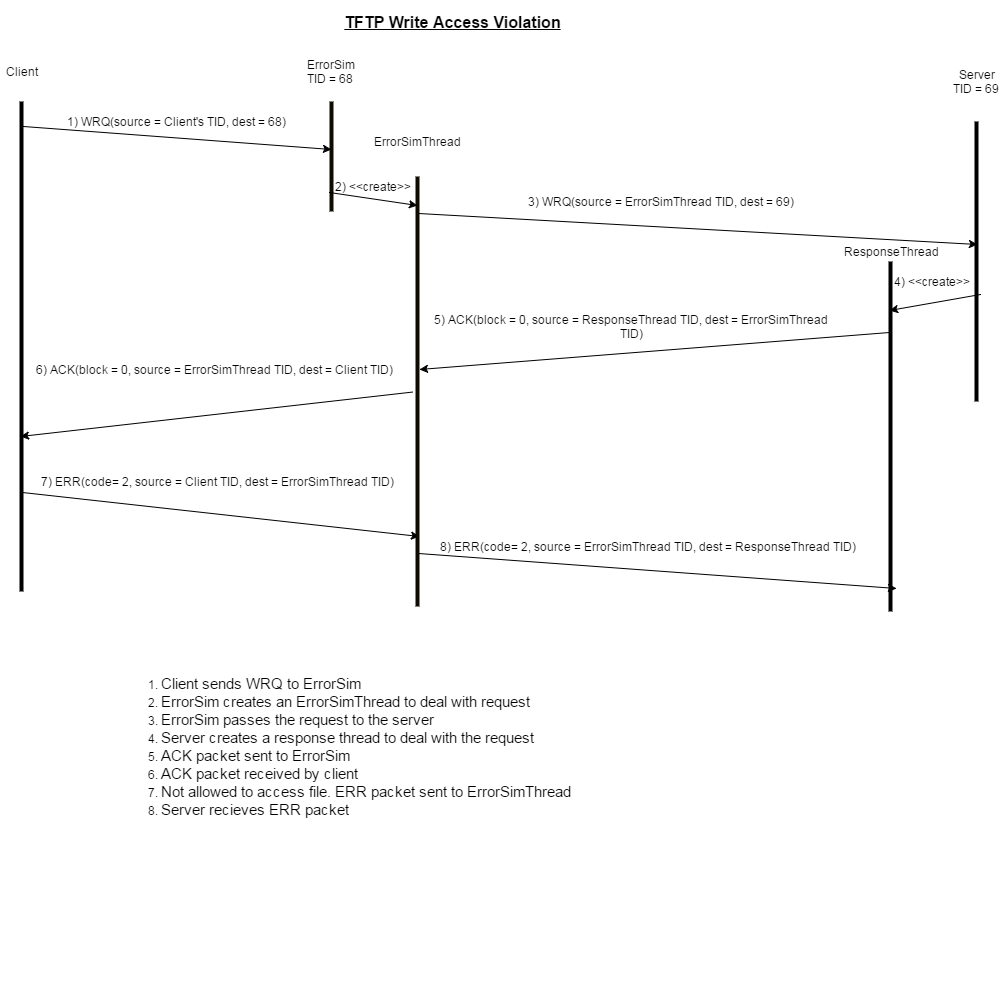

The diagram above was exported from draw.io. Its source (the exported page's mxGraphModel, read from the mxfile embedded in the PNG):
<mxGraphModel dx="1434" dy="760" grid="1" gridSize="10" guides="1" tooltips="1" connect="1" arrows="1" fold="1" page="1" pageScale="1" pageWidth="826" pageHeight="1169" background="#ffffff" math="0">
  <root>
    <mxCell id="0" />
    <mxCell id="1" parent="0" />
    <mxCell id="2" value="" style="line;direction=south;html=1;" parent="1" vertex="1">
      <mxGeometry x="80" y="100" width="10" height="490" as="geometry" />
    </mxCell>
    <mxCell id="3" value="" style="line;direction=south;html=1;plain-orange;fillColor=#0A0802;gradientColor=none;strokeColor=#0F0B00;" parent="1" vertex="1">
      <mxGeometry x="390" y="100" width="10" height="110" as="geometry" />
    </mxCell>
    <mxCell id="4" value="" style="line;direction=south;html=1;" parent="1" vertex="1">
      <mxGeometry x="1035" y="120" width="10" height="280" as="geometry" />
    </mxCell>
    <mxCell id="5" value="Client" style="text;html=1;strokeColor=none;fillColor=none;align=center;verticalAlign=middle;whiteSpace=wrap;overflow=hidden;" parent="1" vertex="1">
      <mxGeometry x="65" y="60" width="40" height="20" as="geometry" />
    </mxCell>
    <mxCell id="6" value="ErrorSim TID = 68&amp;nbsp;" style="text;html=1;strokeColor=none;fillColor=none;align=center;verticalAlign=middle;whiteSpace=wrap;overflow=hidden;" parent="1" vertex="1">
      <mxGeometry x="365" y="50" width="60" height="40" as="geometry" />
    </mxCell>
    <mxCell id="7" value="Server&lt;div&gt;TID = 69&amp;nbsp;&lt;/div&gt;" style="text;html=1;strokeColor=none;fillColor=none;align=center;verticalAlign=middle;whiteSpace=wrap;overflow=hidden;" parent="1" vertex="1">
      <mxGeometry x="1010" y="60" width="60" height="40" as="geometry" />
    </mxCell>
    <mxCell id="8" value="" style="line;direction=south;html=1;" parent="1" vertex="1">
      <mxGeometry x="949" y="260" width="10" height="350" as="geometry" />
    </mxCell>
    <mxCell id="9" value="ResponseThread" style="text;html=1;strokeColor=none;fillColor=none;align=center;verticalAlign=middle;whiteSpace=wrap;overflow=hidden;" parent="1" vertex="1">
      <mxGeometry x="901" y="230" width="106" height="40" as="geometry" />
    </mxCell>
    <mxCell id="10" value="" style="endArrow=classic;html=1;entryX=0.436;entryY=0.5;entryPerimeter=0;exitX=0.052;exitY=0.3;exitPerimeter=0;" parent="1" source="2" target="3" edge="1">
      <mxGeometry width="50" height="50" relative="1" as="geometry">
        <mxPoint x="10" y="80" as="sourcePoint" />
        <mxPoint x="60" y="30" as="targetPoint" />
      </mxGeometry>
    </mxCell>
    <mxCell id="11" value="1) WRQ(source = Client's TID, dest = 68)" style="text;html=1;strokeColor=none;fillColor=none;align=center;verticalAlign=middle;whiteSpace=wrap;overflow=hidden;" parent="1" vertex="1">
      <mxGeometry x="105" y="110" width="268" height="20" as="geometry" />
    </mxCell>
    <mxCell id="12" value="" style="endArrow=classic;html=1;entryX=0.439;entryY=0.4;entryPerimeter=0;exitX=0.085;exitY=0.4;exitPerimeter=0;" parent="1" source="41" target="4" edge="1">
      <mxGeometry x="419" y="170" width="50" height="50" as="geometry">
        <mxPoint x="500" y="230" as="sourcePoint" />
        <mxPoint x="710" y="202" as="targetPoint" />
      </mxGeometry>
    </mxCell>
    <mxCell id="13" value="3) WRQ(source = ErrorSimThread TID, dest = 69)" style="text;html=1;strokeColor=none;fillColor=none;align=center;verticalAlign=middle;whiteSpace=wrap;overflow=hidden;" parent="1" vertex="1">
      <mxGeometry x="564" y="190" width="319" height="20" as="geometry" />
    </mxCell>
    <mxCell id="14" value="" style="endArrow=classic;html=1;exitX=0.618;exitY=0.1;exitPerimeter=0;entryX=0.14;entryY=0.6;entryPerimeter=0;" parent="1" source="4" target="8" edge="1">
      <mxGeometry width="50" height="50" relative="1" as="geometry">
        <mxPoint x="953" y="320" as="sourcePoint" />
        <mxPoint x="955" y="305" as="targetPoint" />
      </mxGeometry>
    </mxCell>
    <mxCell id="15" value="4) &amp;lt;&amp;lt;create&amp;gt;&amp;gt;" style="text;html=1;strokeColor=none;fillColor=none;align=center;verticalAlign=middle;whiteSpace=wrap;overflow=hidden;" parent="1" vertex="1">
      <mxGeometry x="945" y="270" width="100" height="20" as="geometry" />
    </mxCell>
    <mxCell id="16" value="" style="endArrow=classic;html=1;exitX=0.203;exitY=0.6;exitPerimeter=0;entryX=0.449;entryY=0.3;entryPerimeter=0;" parent="1" source="8" target="41" edge="1">
      <mxGeometry width="50" height="50" relative="1" as="geometry">
        <mxPoint x="534" y="430" as="sourcePoint" />
        <mxPoint x="444" y="350" as="targetPoint" />
      </mxGeometry>
    </mxCell>
    <mxCell id="18" value="5)&amp;nbsp;&lt;span style=&quot;line-height: 1.2&quot;&gt;ACK(block = 0, source = ResponseThread TID, dest = ErrorSimThread TID)&lt;/span&gt;" style="text;html=1;strokeColor=none;fillColor=none;align=center;verticalAlign=middle;whiteSpace=wrap;overflow=hidden;" parent="1" vertex="1">
      <mxGeometry x="486" y="300" width="418" height="50" as="geometry" />
    </mxCell>
    <mxCell id="19" value="" style="endArrow=classic;html=1;entryX=0.684;entryY=0.6;entryPerimeter=0;" parent="1" source="41" target="2" edge="1">
      <mxGeometry width="50" height="50" relative="1" as="geometry">
        <mxPoint x="220" y="490" as="sourcePoint" />
        <mxPoint x="270" y="440" as="targetPoint" />
      </mxGeometry>
    </mxCell>
    <mxCell id="21" value="" style="endArrow=classic;html=1;exitX=0.798;exitY=0.4;exitPerimeter=0;entryX=0.837;entryY=0.3;entryPerimeter=0;" parent="1" source="2" target="41" edge="1">
      <mxGeometry width="50" height="50" relative="1" as="geometry">
        <mxPoint x="130" y="530" as="sourcePoint" />
        <mxPoint x="420" y="486" as="targetPoint" />
      </mxGeometry>
    </mxCell>
    <mxCell id="22" value="7)&amp;nbsp;&lt;span&gt;ERR&lt;/span&gt;&lt;span&gt;(code= 2, source =&amp;nbsp;&lt;/span&gt;&lt;span&gt;Client TID&lt;/span&gt;&lt;span&gt;, dest =&amp;nbsp;&lt;/span&gt;&lt;span&gt;ErrorSimThread TID&lt;/span&gt;&lt;span&gt;)&lt;/span&gt;&lt;br&gt;" style="text;html=1;strokeColor=none;fillColor=none;align=center;verticalAlign=middle;whiteSpace=wrap;overflow=hidden;" parent="1" vertex="1">
      <mxGeometry x="90" y="455" width="380" height="50" as="geometry" />
    </mxCell>
    <mxCell id="23" value="&lt;font style=&quot;font-size: 16px&quot;&gt;&lt;b&gt;&lt;u&gt;TFTP Write Access Violation&lt;/u&gt;&lt;/b&gt;&lt;/font&gt;" style="text;html=1;strokeColor=none;fillColor=none;align=center;verticalAlign=middle;whiteSpace=wrap;overflow=hidden;" parent="1" vertex="1">
      <mxGeometry x="206" width="620" height="40" as="geometry" />
    </mxCell>
    <mxCell id="24" value="" style="endArrow=classic;html=1;exitX=0.877;exitY=0.4;exitPerimeter=0;entryX=0.934;entryY=-0.1;entryPerimeter=0;" parent="1" source="41" target="8" edge="1">
      <mxGeometry x="419" y="490" width="50" height="50" as="geometry">
        <mxPoint x="419" y="490" as="sourcePoint" />
        <mxPoint x="690" y="540" as="targetPoint" />
      </mxGeometry>
    </mxCell>
    <mxCell id="25" value="&lt;div&gt;&lt;span&gt;8)&amp;nbsp;&lt;/span&gt;&lt;span&gt;ERR&lt;/span&gt;&lt;span&gt;(code= 2, source = ErrorSimThread&amp;nbsp;&lt;/span&gt;&lt;span&gt;TID&lt;/span&gt;&lt;span&gt;, dest = ResponseThread TID&lt;/span&gt;&lt;span&gt;)&lt;/span&gt;&lt;b&gt;&lt;br&gt;&lt;/b&gt;&lt;/div&gt;" style="text;html=1;strokeColor=none;fillColor=none;align=center;verticalAlign=middle;whiteSpace=wrap;overflow=hidden;" parent="1" vertex="1">
      <mxGeometry x="490" y="505" width="442" height="79" as="geometry" />
    </mxCell>
    <mxCell id="34" value="&lt;div style=&quot;text-align: left&quot;&gt;&lt;ol&gt;&lt;li&gt;&lt;font style=&quot;font-size: 15px&quot;&gt;Client sends WRQ to ErrorSim&lt;/font&gt;&lt;/li&gt;&lt;li&gt;&lt;font style=&quot;font-size: 15px&quot;&gt;ErrorSim creates an ErrorSimThread to deal with request&lt;/font&gt;&lt;/li&gt;&lt;li&gt;&lt;font style=&quot;font-size: 15px&quot;&gt;ErrorSim passes the request to the server&lt;/font&gt;&lt;/li&gt;&lt;li&gt;&lt;font style=&quot;font-size: 15px&quot;&gt;Server creates a response thread to deal with the request&lt;/font&gt;&lt;/li&gt;&lt;li&gt;&lt;font style=&quot;font-size: 15px&quot;&gt;ACK packet sent to ErrorSim&lt;/font&gt;&lt;/li&gt;&lt;li&gt;&lt;font style=&quot;font-size: 15px&quot;&gt;ACK packet received by client&lt;/font&gt;&lt;/li&gt;&lt;li&gt;&lt;span style=&quot;font-size: 15px ; line-height: 18px&quot;&gt;Not allowed to access file. ERR packet sent to ErrorSimThread&lt;/span&gt;&lt;/li&gt;&lt;li&gt;&lt;span style=&quot;font-size: 15px&quot;&gt;Server recieves ERR packet&lt;/span&gt;&lt;/li&gt;&lt;/ol&gt;&lt;/div&gt;" style="text;html=1;strokeColor=none;fillColor=none;align=center;verticalAlign=middle;whiteSpace=wrap;overflow=hidden;" parent="1" vertex="1">
      <mxGeometry x="178" y="620" width="462" height="250" as="geometry" />
    </mxCell>
    <mxCell id="41" value="" style="line;direction=south;html=1;plain-orange;fillColor=#0A0802;gradientColor=none;strokeColor=#0F0B00;" parent="1" vertex="1">
      <mxGeometry x="476" y="175" width="10" height="430" as="geometry" />
    </mxCell>
    <mxCell id="42" value="ErrorSimThread" style="text;html=1;strokeColor=none;fillColor=none;align=center;verticalAlign=middle;whiteSpace=wrap;overflow=hidden;" parent="1" vertex="1">
      <mxGeometry x="425" y="120" width="111" height="40" as="geometry" />
    </mxCell>
    <mxCell id="43" value="" style="endArrow=classic;html=1;entryX=0.067;entryY=0.5;entryPerimeter=0;exitX=0.827;exitY=0.7;exitPerimeter=0;" parent="1" source="3" target="41" edge="1">
      <mxGeometry x="390" y="170" width="50" height="50" as="geometry">
        <mxPoint x="390" y="170" as="sourcePoint" />
        <mxPoint x="698" y="186" as="targetPoint" />
      </mxGeometry>
    </mxCell>
    <mxCell id="44" value="2) &amp;lt;&amp;lt;create&amp;gt;&amp;gt;" style="text;html=1;strokeColor=none;fillColor=none;align=center;verticalAlign=middle;whiteSpace=wrap;overflow=hidden;" parent="1" vertex="1">
      <mxGeometry x="386" y="175" width="100" height="20" as="geometry" />
    </mxCell>
    <mxCell id="20" value="6)&amp;nbsp;&lt;span style=&quot;line-height: 1.2&quot;&gt;ACK(block = 0, source = ErrorSimThread TID, dest = Client TID)&lt;/span&gt;" style="text;html=1;strokeColor=none;fillColor=none;align=center;verticalAlign=middle;whiteSpace=wrap;overflow=hidden;" parent="1" vertex="1">
      <mxGeometry x="90" y="320" width="375" height="95" as="geometry" />
    </mxCell>
    <mxCell id="64" value="" style="shape=ext;double=1;rounded=1;whiteSpace=wrap;html=1;dashed=1;dashPattern=1 4;strokeColor=none;" parent="1" vertex="1">
      <mxGeometry x="509" y="900" width="120" height="100" as="geometry" />
    </mxCell>
    <mxCell id="66" style="edgeStyle=orthogonalEdgeStyle;rounded=0;html=1;exitX=1;exitY=0.5;exitPerimeter=0;jettySize=auto;orthogonalLoop=1;" parent="1" source="8" target="8" edge="1">
      <mxGeometry relative="1" as="geometry" />
    </mxCell>
  </root>
</mxGraphModel>